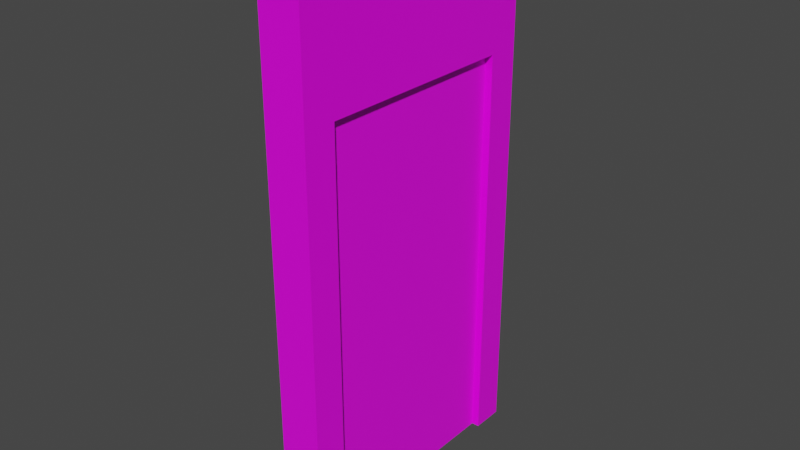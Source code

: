 # Source: door.blend  (saved by Blender 2.80.75; exported with 4.5.12 LTS)
import bpy
from mathutils import Matrix  # noqa: F401  (used for matrix-valued properties, if any)

bpy.ops.wm.read_factory_settings(use_empty=True)
scene = bpy.context.scene
scene.name = 'Scene'

# ---- collections
col_collection = bpy.data.collections.new('Collection'); scene.collection.children.link(col_collection)

# ---- images (referenced by path relative to the original .blend; pixels are not part of the script)
import os
ASSET_DIR = os.environ.get("B2B_ASSET_DIR", "")  # directory of the original .blend (textures are referenced by path, not embedded)
HERE = os.path.dirname(os.path.abspath(__file__))  # packed textures are extracted next to this script under _unpacked/

def load_image(name, relpath, width, height, colorspace="sRGB"):
    """Load a texture the original file referenced (path relative to the .blend, or extracted next to this script)."""
    p = next((c for c in (os.path.join(HERE, relpath), os.path.join(ASSET_DIR, relpath)) if relpath and os.path.exists(c)), "")
    if p:
        img = bpy.data.images.load(p, check_existing=True)
        img.name = name
    else:  # same state as the original file: an image datablock whose file is absent (Cycles renders it pink)
        img = bpy.data.images.new(name, width, height)
        img.source = "FILE"
        img.filepath = "//" + (relpath or name)
    img.colorspace_settings.name = colorspace
    return img
img_scifi_material_png = load_image('scifi-material.png', 'scifi-material.png', 1024, 1024, 'sRGB')
img_tech_png = load_image('tech.png', 'tech.png', 1024, 1024, 'sRGB')
img_scifi_material_bright_png = load_image('scifi-material-bright.png', 'scifi-material-bright.png', 1024, 1024, 'sRGB')
img_motherboard_png = load_image('motherboard.png', 'motherboard.png', 1024, 1024, 'sRGB')

# ---- materials (node trees are filled in below, after node groups)
mat_door_frame = bpy.data.materials.new('Door Frame')
mat_door_frame.alpha_threshold = 0.0
mat_door_frame.use_transparent_shadow = False
mat_door_frame.line_color = (0.0, 0.0, 0.0, 1.0)
mat_door = bpy.data.materials.new('Door')
mat_door.use_transparent_shadow = False
mat_material_001 = bpy.data.materials.new('Material.001')
mat_material_001.use_transparent_shadow = False
mat_swichlightstop = bpy.data.materials.new('SwichLightsTop')
mat_swichlightstop.use_transparent_shadow = False
mat_swichlightstop.roughness = 0.5
mat_switchlightsbot = bpy.data.materials.new('SwitchLightsBot')
mat_switchlightsbot.use_transparent_shadow = False
mat_switchlightsbot.roughness = 0.5
mat_switchbackboard = bpy.data.materials.new('SwitchBackBoard')
mat_switchbackboard.use_transparent_shadow = False
mat_switchbackboard.roughness = 0.5
mat_switchbackboard.specular_intensity = 0.0

# ---- node groups
ng_auto_smooth = bpy.data.node_groups.new('Auto Smooth', 'GeometryNodeTree')
_s = ng_auto_smooth.interface.new_socket(name='Geometry', in_out='OUTPUT', socket_type='NodeSocketGeometry')
_s = ng_auto_smooth.interface.new_socket(name='Geometry', in_out='INPUT', socket_type='NodeSocketGeometry')
_s = ng_auto_smooth.interface.new_socket(name='Angle', in_out='INPUT', socket_type='NodeSocketFloat')
_s.subtype = 'ANGLE'
_s.min_value = 0.0
_s.max_value = 3.142
ng_auto_smooth.is_modifier = True
_N = ng_auto_smooth.nodes; _L = ng_auto_smooth.links
n0 = _N.new('NodeGroupOutput'); n0.name = 'Group Output'; n0.location = (480, -100)
n1 = _N.new('NodeGroupInput'); n1.name = 'Group Input'; n1.location = (-420, -300)
n2 = _N.new('NodeGroupInput'); n2.name = 'Group Input.001'; n2.location = (-60, -100)
n3 = _N.new('GeometryNodeSetShadeSmooth'); n3.name = 'Set Shade Smooth'; n3.location = (120, -100)
n3.domain = 'EDGE'
n4 = _N.new('GeometryNodeSetShadeSmooth'); n4.name = 'Set Shade Smooth.001'; n4.location = (300, -100)
n5 = _N.new('GeometryNodeInputMeshEdgeAngle'); n5.name = 'Edge Angle'; n5.location = (-420, -220)
n6 = _N.new('GeometryNodeInputEdgeSmooth'); n6.name = 'Is Edge Smooth'; n6.location = (-60, -160)
n7 = _N.new('GeometryNodeInputShadeSmooth'); n7.name = 'Is Face Smooth'; n7.location = (-240, -340)
n8 = _N.new('FunctionNodeBooleanMath'); n8.name = 'Boolean Math'; n8.location = (-60, -220)
n9 = _N.new('FunctionNodeCompare'); n9.name = 'Compare'; n9.location = (-240, -180)
n9.operation = 'LESS_EQUAL'
_L.new(n5.outputs[0], n9.inputs[0])
_L.new(n4.outputs[0], n0.inputs[0])
_L.new(n1.outputs[1], n9.inputs[1])
_L.new(n9.outputs[0], n8.inputs[0])
_L.new(n7.outputs[0], n8.inputs[1])
_L.new(n2.outputs[0], n3.inputs[0])
_L.new(n6.outputs[0], n3.inputs[1])
_L.new(n3.outputs[0], n4.inputs[0])
_L.new(n8.outputs[0], n3.inputs[2])
n0.is_active_output = True

# ---- material node trees
mat_door_frame.use_nodes = True; mat_door_frame.node_tree.nodes.clear()
_N = mat_door_frame.node_tree.nodes; _L = mat_door_frame.node_tree.links
n0 = _N.new('ShaderNodeOutputMaterial'); n0.name = 'Material Output'; n0.location = (300, 300)
n1 = _N.new('ShaderNodeBsdfPrincipled'); n1.name = 'Principled BSDF'; n1.location = (10, 300)
n1.distribution = 'GGX'
n1.subsurface_method = 'BURLEY'
n1.inputs[2].default_value = 0.4
n1.inputs[3].default_value = 1.45
n1.inputs[27].default_value = (0.0, 0.0, 0.0, 1.0)
n1.inputs[28].default_value = 1.0
n2 = _N.new('ShaderNodeTexImage'); n2.name = 'Image Texture'; n2.location = (-280, 280)
n2.image = img_scifi_material_png
n2.interpolation = 'Closest'
_L.new(n1.outputs[0], n0.inputs[0])
_L.new(n2.outputs[0], n1.inputs[0])
n0.is_active_output = True
mat_door.use_nodes = True; mat_door.node_tree.nodes.clear()
_N = mat_door.node_tree.nodes; _L = mat_door.node_tree.links
n0 = _N.new('ShaderNodeOutputMaterial'); n0.name = 'Material Output'; n0.location = (300, 300)
n1 = _N.new('ShaderNodeBsdfPrincipled'); n1.name = 'Principled BSDF'; n1.location = (10, 300)
n1.distribution = 'GGX'
n1.subsurface_method = 'BURLEY'
n1.inputs[3].default_value = 1.45
n1.inputs[27].default_value = (0.0, 0.0, 0.0, 1.0)
n1.inputs[28].default_value = 1.0
n2 = _N.new('ShaderNodeTexImage'); n2.name = 'Image Texture'; n2.location = (-280, 280)
n2.image = img_tech_png
n2.interpolation = 'Closest'
_L.new(n1.outputs[0], n0.inputs[0])
_L.new(n2.outputs[0], n1.inputs[0])
n0.is_active_output = True
mat_material_001.use_nodes = True; mat_material_001.node_tree.nodes.clear()
_N = mat_material_001.node_tree.nodes; _L = mat_material_001.node_tree.links
n0 = _N.new('ShaderNodeOutputMaterial'); n0.name = 'Material Output'; n0.location = (300, 300)
n1 = _N.new('ShaderNodeBsdfPrincipled'); n1.name = 'Principled BSDF'; n1.location = (10, 300)
n1.distribution = 'GGX'
n1.subsurface_method = 'BURLEY'
n1.inputs[2].default_value = 0.4
n1.inputs[3].default_value = 1.45
n1.inputs[27].default_value = (0.0, 0.0, 0.0, 1.0)
n1.inputs[28].default_value = 1.0
n2 = _N.new('ShaderNodeNormalMap'); n2.name = 'Normal Map'; n2.location = (-300, -300)
n2.label = 'Normal/Map'
n2.inputs[0].default_value = 0.14
n3 = _N.new('ShaderNodeTexImage'); n3.name = 'Image Texture'; n3.location = (-300, 600)
n3.image = img_scifi_material_bright_png
n4 = _N.new('ShaderNodeTexImage'); n4.name = 'Image Texture.001'; n4.location = (-300, 0)
n4.image = img_scifi_material_bright_png
_L.new(n1.outputs[0], n0.inputs[0])
_L.new(n2.outputs[0], n1.inputs[5])
_L.new(n3.outputs[0], n1.inputs[0])
_L.new(n4.outputs[0], n1.inputs[4])
n0.is_active_output = True
mat_swichlightstop.use_nodes = True; mat_swichlightstop.node_tree.nodes.clear()
_N = mat_swichlightstop.node_tree.nodes; _L = mat_swichlightstop.node_tree.links
n0 = _N.new('ShaderNodeOutputMaterial'); n0.name = 'Material Output'; n0.location = (300, 300)
n1 = _N.new('ShaderNodeBsdfPrincipled'); n1.name = 'Principled BSDF'; n1.location = (10, 300)
n1.distribution = 'GGX'
n1.subsurface_method = 'BURLEY'
n1.inputs[3].default_value = 1.45
n1.inputs[27].default_value = (0.0, 0.0, 0.0, 1.0)
n1.inputs[28].default_value = 1.0
n2 = _N.new('ShaderNodeNormalMap'); n2.name = 'Normal Map'; n2.location = (-300, -300)
n2.label = 'Normal/Map'
n2.inputs[0].default_value = 0.14
_L.new(n1.outputs[0], n0.inputs[0])
_L.new(n2.outputs[0], n1.inputs[5])
n0.is_active_output = True
mat_switchlightsbot.use_nodes = True; mat_switchlightsbot.node_tree.nodes.clear()
_N = mat_switchlightsbot.node_tree.nodes; _L = mat_switchlightsbot.node_tree.links
n0 = _N.new('ShaderNodeOutputMaterial'); n0.name = 'Material Output'; n0.location = (300, 300)
n1 = _N.new('ShaderNodeBsdfPrincipled'); n1.name = 'Principled BSDF'; n1.location = (10, 300)
n1.distribution = 'GGX'
n1.subsurface_method = 'BURLEY'
n1.inputs[3].default_value = 1.45
n1.inputs[27].default_value = (0.0, 0.0, 0.0, 1.0)
n1.inputs[28].default_value = 1.0
n2 = _N.new('ShaderNodeNormalMap'); n2.name = 'Normal Map'; n2.location = (-300, -300)
n2.label = 'Normal/Map'
n2.inputs[0].default_value = 0.14
_L.new(n1.outputs[0], n0.inputs[0])
_L.new(n2.outputs[0], n1.inputs[5])
n0.is_active_output = True
mat_switchbackboard.use_nodes = True; mat_switchbackboard.node_tree.nodes.clear()
_N = mat_switchbackboard.node_tree.nodes; _L = mat_switchbackboard.node_tree.links
n0 = _N.new('ShaderNodeOutputMaterial'); n0.name = 'Material Output'; n0.location = (300, 300)
n1 = _N.new('ShaderNodeBsdfPrincipled'); n1.name = 'Principled BSDF'; n1.location = (10, 300)
n1.distribution = 'GGX'
n1.subsurface_method = 'BURLEY'
n1.inputs[3].default_value = 1.45
n1.inputs[13].default_value = 0.0
n1.inputs[27].default_value = (0.0, 0.0, 0.0, 1.0)
n1.inputs[28].default_value = 1.0
n2 = _N.new('ShaderNodeNormalMap'); n2.name = 'Normal Map'; n2.location = (-300, -300)
n2.label = 'Normal/Map'
n2.inputs[0].default_value = 0.14
n3 = _N.new('ShaderNodeTexImage'); n3.name = 'Image Texture'; n3.location = (-300, 600)
n3.image = img_motherboard_png
n4 = _N.new('ShaderNodeTexImage'); n4.name = 'Image Texture.001'; n4.location = (-300, 0)
n4.image = img_motherboard_png
_L.new(n1.outputs[0], n0.inputs[0])
_L.new(n2.outputs[0], n1.inputs[5])
_L.new(n3.outputs[0], n1.inputs[0])
_L.new(n4.outputs[0], n1.inputs[4])
n0.is_active_output = True

# ---- world
world_world = bpy.data.worlds.new('World'); scene.world = world_world
world_world.use_nodes = True; world_world.node_tree.nodes.clear()
_N = world_world.node_tree.nodes; _L = world_world.node_tree.links
n0 = _N.new('ShaderNodeOutputWorld'); n0.name = 'World Output'; n0.location = (300, 300)
n1 = _N.new('ShaderNodeBackground'); n1.name = 'Background'; n1.location = (10, 300)
n1.inputs[0].default_value = (0.05088, 0.05088, 0.05088, 1.0)
_L.new(n1.outputs[0], n0.inputs[0])
n0.is_active_output = True
world_world.color = (0.05088, 0.05088, 0.05088)
world_world.use_sun_shadow = False
world_world.sun_shadow_jitter_overblur = 0.0

# ---- meshes
me_cube = bpy.data.meshes.new('Cube')
me_cube.from_pydata([(0.0, 0.5, 2.0), (0.0, 0.5, 0.0), (0.0, -0.5, 2.0), (0.0, -0.5, 0.0), (-0.1553, 0.5, 2.0), (-0.1553, 0.5, 0.0), (-0.1553, -0.5, 2.0), (-0.1553, -0.5, 0.0), (0.0, 0.5, 1.5), (-0.1553, -0.5, 1.5), (0.0, -0.5, 1.5), (-0.1553, 0.5, 1.5), (-0.1553, -0.38, 0.0), (0.0, -0.38, 2.0), (-0.1553, -0.38, 2.0), (0.0, -0.38, 0.0), (0.0, -0.38, 1.5), (-0.1553, -0.38, 1.5), (-0.1553, 0.38, 2.0), (0.0, 0.38, 0.0), (-0.1553, 0.38, 1.5), (-0.1553, 0.38, 0.0), (0.0, 0.38, 2.0), (0.0, 0.38, 1.5), (-0.1241, -0.4259, 0.0), (-0.1241, -0.4259, 1.74), (-0.1241, 0.4259, 0.0), (-0.1241, 0.4259, 1.74), (-0.02817, -0.4259, 0.0), (-0.02817, -0.4259, 1.74), (-0.02817, 0.4259, 0.0), (-0.02817, 0.4259, 1.74)], [], [(13, 14, 6, 2), (10, 2, 6, 9), (20, 18, 4, 11), (12, 15, 3, 7), (16, 13, 2, 10), (11, 4, 0, 8), (5, 11, 8, 1), (15, 16, 10, 3), (21, 20, 11, 5), (3, 10, 9, 7), (7, 9, 17, 12), (12, 17, 16, 15), (23, 22, 13, 16), (20, 23, 16, 17), (9, 6, 14, 17), (22, 18, 14, 13), (0, 4, 18, 22), (5, 1, 19, 21), (8, 0, 22, 23), (1, 8, 23, 19), (20, 21, 19, 23), (17, 14, 18, 20), (24, 25, 27, 26), (26, 27, 31, 30), (30, 31, 29, 28), (28, 29, 25, 24), (26, 30, 28, 24), (31, 27, 25, 29)])
me_cube.polygons.foreach_set('material_index', [0, 0, 0, 0, 0, 0, 0, 0, 0, 0, 0, 0, 0, 0, 0, 0, 0, 0, 0, 0, 0, 0, 1, 1, 1, 1, 1, 1])
_uv = me_cube.uv_layers.new(name='UVMap')
_uv.uv.foreach_set('vector', [0.9408, 0.648, 0.8815, 0.648, 0.8815, 0.6, 0.9408, 0.6, 0.7631, 0.2, 0.7631, 0.0, 0.8223, 0.0, 0.8223, 0.2, 0.7173, 0.2, 0.7173, 0.0, 0.7631, 0.0, 0.7631, 0.2, 0.04578, 0.8, 0.04578, 0.8621, 0.0, 0.8621, 1.137e-08, 0.8, 0.3357, 0.2, 0.3357, 0.0, 0.3815, 0.0, 0.3815, 0.2, 0.8223, 0.2, 0.8223, 0.0, 0.8815, 0.0, 0.8815, 0.2, 0.8223, 0.8, 0.8223, 0.2, 0.8815, 0.2, 0.8815, 0.8, 0.3357, 0.8, 0.3357, 0.2, 0.3815, 0.2, 0.3815, 0.8, 0.7173, 0.8, 0.7173, 0.2, 0.7631, 0.2, 0.7631, 0.8, 0.7631, 0.8, 0.7631, 0.2, 0.8223, 0.2, 0.8223, 0.8, 0.3815, 0.8, 0.3815, 0.2, 0.4273, 0.2, 0.4273, 0.8, 0.9408, 0.6, 0.9408, 0.0, 1.0, 0.0, 1.0, 0.6, 0.04578, 0.2, 0.04578, 1.907e-07, 0.3357, 0.0, 0.3357, 0.2, 0.9408, 0.6, 1.0, 0.6, 1.0, 0.904, 0.9408, 0.904, 0.3815, 0.2, 0.3815, 0.0, 0.4273, 0.0, 0.4273, 0.2, 0.9408, 0.952, 0.8815, 0.952, 0.8815, 0.648, 0.9408, 0.648, 0.9408, 1.0, 0.8815, 1.0, 0.8815, 0.952, 0.9408, 0.952, 0.09157, 0.8, 0.09157, 0.8621, 0.04578, 0.8621, 0.04578, 0.8, 9.096e-08, 0.2, 0.0, 1.907e-07, 0.04578, 1.907e-07, 0.04578, 0.2, 2.956e-07, 0.8, 9.096e-08, 0.2, 0.04578, 0.2, 0.04578, 0.8, 0.9408, 0.0, 0.9408, 0.6, 0.8815, 0.6, 0.8815, 0.0, 0.4273, 0.2, 0.4273, 0.0, 0.7173, 0.0, 0.7173, 0.2, 0.4278, 1.0, 0.4278, 0.0, 0.8555, 0.0, 0.8555, 1.0, 0.9037, 1.0, 0.9037, 0.0, 0.9518, 0.0, 0.9518, 1.0, 3.442e-07, 1.0, 0.0, 6.851e-08, 0.4278, 0.0, 0.4278, 1.0, 0.8555, 1.0, 0.8555, 0.0, 0.9037, 0.0, 0.9037, 1.0, 0.9518, 0.4896, 1.0, 0.4896, 1.0, 0.9791, 0.9518, 0.9791, 1.0, 0.4896, 0.9518, 0.4896, 0.9518, 0.0, 1.0, 1.713e-08])
me_cube.materials.append(mat_door_frame)
me_cube.materials.append(mat_door)
me_cube.use_remesh_preserve_volume = False
me_cube.use_remesh_preserve_attributes = False
me_cube.use_mirror_vertex_groups = False
me_cube.update()
me_sphere_001 = bpy.data.meshes.new('Sphere.001')
me_sphere_001.from_pydata([], [], [])
_uv = me_sphere_001.uv_layers.new(name='UVMap')
_uv.uv.foreach_set('vector', [])
me_sphere_001.materials.append(mat_material_001)
me_sphere_001.materials.append(mat_swichlightstop)
me_sphere_001.materials.append(mat_switchlightsbot)
me_sphere_001.materials.append(mat_switchbackboard)
me_sphere_001.use_remesh_preserve_volume = False
me_sphere_001.use_remesh_preserve_attributes = False
me_sphere_001.use_mirror_vertex_groups = False
me_sphere_001.update()
arm_armature_001 = bpy.data.armatures.new('Armature.001')  # bones are not reproduced

# ---- objects
ob_cube = bpy.data.objects.new('Cube', me_cube)
ob_sphere_001 = bpy.data.objects.new('Sphere.001', me_sphere_001)
ob_armature = bpy.data.objects.new('Armature', arm_armature_001)

# ---- transforms, parenting, visibility, modifiers, constraints
ob_cube.parent = ob_armature
ob_cube.location = (0.0, 0.0, 0.0)
ob_cube.lock_rotations_4d = False
ob_cube.empty_display_type = 'ARROWS'
ob_cube.lineart.crease_threshold = 0.0
_vg = ob_cube.vertex_groups.new(name='Bone')
_vg.add([0, 1, 2, 3, 4, 5, 6, 7, 8, 9, 10, 11, 12, 13, 14, 15, 16, 17, 18, 19, 20, 21, 22, 23], 1.0, 'REPLACE')
_vg = ob_cube.vertex_groups.new(name='Bone.001')
_vg.add([24, 25, 26, 27, 28, 29, 30, 31], 1.0, 'REPLACE')
_m = ob_cube.modifiers.new('Armature', 'ARMATURE')
_m.object = ob_armature
ob_sphere_001.location = (0.0, 0.0, 0.0)
ob_sphere_001.color = (0.8, 0.8, 0.8, 1.0)
ob_sphere_001.lineart.crease_threshold = 0.0
_vg = ob_sphere_001.vertex_groups.new(name='Root')
_vg = ob_sphere_001.vertex_groups.new(name='Bone')
_m = ob_sphere_001.modifiers.new('Armature', 'ARMATURE')
_m = ob_sphere_001.modifiers.new('Auto Smooth', 'NODES')
_m.node_group = ng_auto_smooth
_gi = [s.identifier for s in ng_auto_smooth.interface.items_tree if s.item_type == 'SOCKET' and s.in_out == 'INPUT']
_m[_gi[1]] = 0.5236  # Angle
ob_armature.location = (0.0, 0.0, 0.0)
ob_armature.lineart.crease_threshold = 0.0

# ---- collection membership
col_collection.objects.link(ob_cube)
col_collection.objects.link(ob_sphere_001)
col_collection.objects.link(ob_armature)

# ---- scene / render settings (as saved in the file)
scene.frame_start = 1; scene.frame_end = 250; scene.frame_set(1)
scene.render.engine = 'BLENDER_EEVEE_NEXT'
scene.cycles.use_denoising = False
scene.cycles.samples = 128
scene.cycles.sampling_pattern = 'TABULATED_SOBOL'
scene.cycles.use_adaptive_sampling = False
scene.cycles.use_light_tree = False
scene.view_settings.view_transform = 'Filmic'
bpy.context.view_layer.update()

# ---- added for rendering (the .blend has no active camera and no usable light): camera, sun
cam_auto = bpy.data.cameras.new('AutoCamera')
cam_auto.lens = 50.0
cam_auto.sensor_width = 36.0
cam_auto.clip_end = 1000.0
ob_auto_camera = bpy.data.objects.new('AutoCamera', cam_auto)
scene.collection.objects.link(ob_auto_camera)
ob_auto_camera.location = (1.99622, -2.48862, 2.65908)
ob_auto_camera.rotation_euler = (1.09748, -7.21219e-08, 0.694738)
scene.camera = ob_auto_camera
light_auto_sun = bpy.data.lights.new('AutoSun', 'SUN')
light_auto_sun.energy = 3.0
light_auto_sun.angle = 0.0523599
ob_auto_sun = bpy.data.objects.new('AutoSun', light_auto_sun)
scene.collection.objects.link(ob_auto_sun)
ob_auto_sun.rotation_euler = (0.872665, 0.174533, 0.523599)
bpy.context.view_layer.update()
